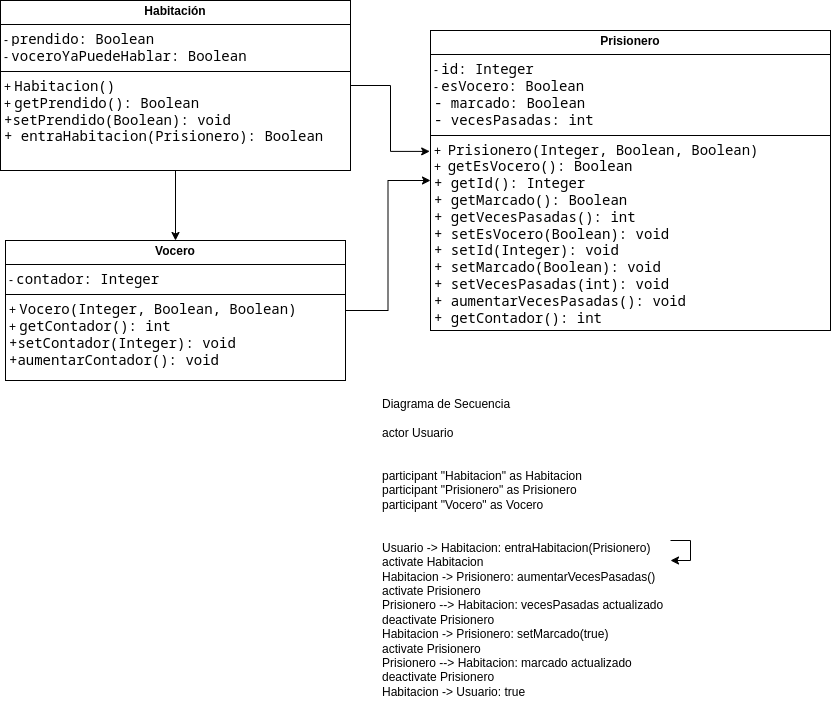

The diagram above was exported from draw.io. Its source (the exported page's mxGraphModel, read from the mxfile embedded in the PNG):
<mxGraphModel dx="559" dy="735" grid="1" gridSize="10" guides="1" tooltips="1" connect="1" arrows="1" fold="1" page="1" pageScale="1" pageWidth="1169" pageHeight="827" math="0" shadow="0">
  <root>
    <mxCell id="0" />
    <mxCell id="1" parent="0" />
    <mxCell id="wBw7M8Bg_pBcAPpFvkQN-1" value="Diagrama de Secuencia&#10;&#10;actor Usuario&#10;&#10;&#10;participant &quot;Habitacion&quot; as Habitacion&#10;participant &quot;Prisionero&quot; as Prisionero&#10;participant &quot;Vocero&quot; as Vocero&#10;&#10;&#10;Usuario -&gt; Habitacion: entraHabitacion(Prisionero)&#10;activate Habitacion&#10;Habitacion -&gt; Prisionero: aumentarVecesPasadas()&#10;activate Prisionero&#10;Prisionero --&gt; Habitacion: vecesPasadas actualizado&#10;deactivate Prisionero&#10;Habitacion -&gt; Prisionero: setMarcado(true)&#10;activate Prisionero&#10;Prisionero --&gt; Habitacion: marcado actualizado&#10;deactivate Prisionero&#10;Habitacion -&gt; Usuario: true&#10;" style="text;whiteSpace=wrap;" vertex="1" parent="1">
      <mxGeometry x="630" y="490" width="290" height="320" as="geometry" />
    </mxCell>
    <mxCell id="wBw7M8Bg_pBcAPpFvkQN-9" style="edgeStyle=orthogonalEdgeStyle;rounded=0;orthogonalLoop=1;jettySize=auto;html=1;exitX=0.5;exitY=1;exitDx=0;exitDy=0;entryX=0.5;entryY=0;entryDx=0;entryDy=0;" edge="1" parent="1" source="wBw7M8Bg_pBcAPpFvkQN-2" target="wBw7M8Bg_pBcAPpFvkQN-4">
      <mxGeometry relative="1" as="geometry" />
    </mxCell>
    <mxCell id="wBw7M8Bg_pBcAPpFvkQN-2" value="&lt;p style=&quot;margin:0px;margin-top:4px;text-align:center;&quot;&gt;&lt;b&gt;Habitación&lt;/b&gt;&lt;/p&gt;&lt;hr size=&quot;1&quot; style=&quot;border-style:solid;&quot;&gt;&lt;p style=&quot;margin:0px;margin-left:4px;&quot;&gt;-&amp;nbsp;&lt;span style=&quot;font-family: &amp;quot;Söhne Mono&amp;quot;, Monaco, &amp;quot;Andale Mono&amp;quot;, &amp;quot;Ubuntu Mono&amp;quot;, monospace; font-size: 14px; white-space: pre; background-color: rgb(255, 255, 255);&quot;&gt;prendido: Boolean&lt;/span&gt;&lt;/p&gt;&lt;p style=&quot;margin:0px;margin-left:4px;&quot;&gt;-&amp;nbsp;&lt;span style=&quot;font-family: &amp;quot;Söhne Mono&amp;quot;, Monaco, &amp;quot;Andale Mono&amp;quot;, &amp;quot;Ubuntu Mono&amp;quot;, monospace; font-size: 14px; white-space: pre; background-color: rgb(255, 255, 255);&quot;&gt;voceroYaPuedeHablar: Boolean&lt;/span&gt;&lt;/p&gt;&lt;hr size=&quot;1&quot; style=&quot;border-style:solid;&quot;&gt;&lt;p style=&quot;margin:0px;margin-left:4px;&quot;&gt;+&amp;nbsp;&lt;span style=&quot;background-color: rgb(255, 255, 255);&quot;&gt;&lt;span style=&quot;font-family: &amp;quot;Söhne Mono&amp;quot;, Monaco, &amp;quot;Andale Mono&amp;quot;, &amp;quot;Ubuntu Mono&amp;quot;, monospace; font-size: 14px; white-space: pre;&quot;&gt;Habitacion()&lt;/span&gt;&lt;br&gt;+&amp;nbsp;&lt;span style=&quot;font-family: &amp;quot;Söhne Mono&amp;quot;, Monaco, &amp;quot;Andale Mono&amp;quot;, &amp;quot;Ubuntu Mono&amp;quot;, monospace; font-size: 14px; white-space: pre;&quot;&gt;getPrendido(): Boolean&lt;/span&gt;&lt;/span&gt;&lt;/p&gt;&lt;p style=&quot;margin:0px;margin-left:4px;&quot;&gt;&lt;span style=&quot;background-color: rgb(255, 255, 255);&quot;&gt;&lt;span style=&quot;font-family: &amp;quot;Söhne Mono&amp;quot;, Monaco, &amp;quot;Andale Mono&amp;quot;, &amp;quot;Ubuntu Mono&amp;quot;, monospace; font-size: 14px; white-space: pre;&quot;&gt;+&lt;/span&gt;&lt;span style=&quot;font-family: &amp;quot;Söhne Mono&amp;quot;, Monaco, &amp;quot;Andale Mono&amp;quot;, &amp;quot;Ubuntu Mono&amp;quot;, monospace; font-size: 14px; white-space: pre;&quot;&gt;setPrendido(Boolean): void&lt;/span&gt;&lt;/span&gt;&lt;/p&gt;&lt;p style=&quot;margin:0px;margin-left:4px;&quot;&gt;&lt;span style=&quot;background-color: rgb(255, 255, 255);&quot;&gt;&lt;span style=&quot;font-family: &amp;quot;Söhne Mono&amp;quot;, Monaco, &amp;quot;Andale Mono&amp;quot;, &amp;quot;Ubuntu Mono&amp;quot;, monospace; font-size: 14px; white-space: pre;&quot;&gt;+ &lt;/span&gt;&lt;span style=&quot;font-family: &amp;quot;Söhne Mono&amp;quot;, Monaco, &amp;quot;Andale Mono&amp;quot;, &amp;quot;Ubuntu Mono&amp;quot;, monospace; font-size: 14px; white-space: pre;&quot;&gt;entraHabitacion(Prisionero): Boolean&lt;/span&gt;&lt;/span&gt;&lt;/p&gt;" style="verticalAlign=top;align=left;overflow=fill;html=1;whiteSpace=wrap;" vertex="1" parent="1">
      <mxGeometry x="250" y="100" width="350" height="170" as="geometry" />
    </mxCell>
    <mxCell id="wBw7M8Bg_pBcAPpFvkQN-7" style="edgeStyle=orthogonalEdgeStyle;rounded=0;orthogonalLoop=1;jettySize=auto;html=1;exitX=1;exitY=0.5;exitDx=0;exitDy=0;entryX=0;entryY=0.5;entryDx=0;entryDy=0;" edge="1" parent="1" source="wBw7M8Bg_pBcAPpFvkQN-4" target="wBw7M8Bg_pBcAPpFvkQN-6">
      <mxGeometry relative="1" as="geometry" />
    </mxCell>
    <mxCell id="wBw7M8Bg_pBcAPpFvkQN-4" value="&lt;p style=&quot;margin:0px;margin-top:4px;text-align:center;&quot;&gt;&lt;b&gt;Vocero&lt;/b&gt;&lt;/p&gt;&lt;hr size=&quot;1&quot; style=&quot;border-style:solid;&quot;&gt;&lt;p style=&quot;margin:0px;margin-left:4px;&quot;&gt;-&amp;nbsp;&lt;span style=&quot;font-family: &amp;quot;Söhne Mono&amp;quot;, Monaco, &amp;quot;Andale Mono&amp;quot;, &amp;quot;Ubuntu Mono&amp;quot;, monospace; font-size: 14px; white-space: pre; background-color: rgb(255, 255, 255);&quot;&gt;contador: Integer&lt;/span&gt;&lt;/p&gt;&lt;hr size=&quot;1&quot; style=&quot;border-style:solid;&quot;&gt;&lt;p style=&quot;margin:0px;margin-left:4px;&quot;&gt;&lt;span style=&quot;background-color: rgb(255, 255, 255);&quot;&gt;+&amp;nbsp;&lt;span style=&quot;font-family: &amp;quot;Söhne Mono&amp;quot;, Monaco, &amp;quot;Andale Mono&amp;quot;, &amp;quot;Ubuntu Mono&amp;quot;, monospace; font-size: 14px; white-space: pre;&quot;&gt;Vocero(Integer, Boolean, Boolean)&lt;/span&gt;&lt;br&gt;+&amp;nbsp;&lt;span style=&quot;font-family: &amp;quot;Söhne Mono&amp;quot;, Monaco, &amp;quot;Andale Mono&amp;quot;, &amp;quot;Ubuntu Mono&amp;quot;, monospace; font-size: 14px; white-space: pre;&quot;&gt;getContador(): int&lt;/span&gt;&lt;/span&gt;&lt;/p&gt;&lt;p style=&quot;margin:0px;margin-left:4px;&quot;&gt;&lt;span style=&quot;background-color: rgb(255, 255, 255);&quot;&gt;&lt;span style=&quot;font-family: &amp;quot;Söhne Mono&amp;quot;, Monaco, &amp;quot;Andale Mono&amp;quot;, &amp;quot;Ubuntu Mono&amp;quot;, monospace; font-size: 14px; white-space: pre;&quot;&gt;+&lt;/span&gt;&lt;span style=&quot;font-family: &amp;quot;Söhne Mono&amp;quot;, Monaco, &amp;quot;Andale Mono&amp;quot;, &amp;quot;Ubuntu Mono&amp;quot;, monospace; font-size: 14px; white-space: pre;&quot;&gt;setContador(Integer): void&lt;/span&gt;&lt;/span&gt;&lt;/p&gt;&lt;p style=&quot;margin:0px;margin-left:4px;&quot;&gt;&lt;span style=&quot;background-color: rgb(255, 255, 255);&quot;&gt;&lt;span style=&quot;font-family: &amp;quot;Söhne Mono&amp;quot;, Monaco, &amp;quot;Andale Mono&amp;quot;, &amp;quot;Ubuntu Mono&amp;quot;, monospace; font-size: 14px; white-space: pre;&quot;&gt;+&lt;/span&gt;&lt;span style=&quot;font-family: &amp;quot;Söhne Mono&amp;quot;, Monaco, &amp;quot;Andale Mono&amp;quot;, &amp;quot;Ubuntu Mono&amp;quot;, monospace; font-size: 14px; white-space: pre;&quot;&gt;aumentarContador(): void&lt;/span&gt;&lt;/span&gt;&lt;/p&gt;" style="verticalAlign=top;align=left;overflow=fill;html=1;whiteSpace=wrap;" vertex="1" parent="1">
      <mxGeometry x="255" y="340" width="340" height="140" as="geometry" />
    </mxCell>
    <mxCell id="wBw7M8Bg_pBcAPpFvkQN-5" style="edgeStyle=orthogonalEdgeStyle;rounded=0;orthogonalLoop=1;jettySize=auto;html=1;" edge="1" parent="1" source="wBw7M8Bg_pBcAPpFvkQN-1" target="wBw7M8Bg_pBcAPpFvkQN-1">
      <mxGeometry relative="1" as="geometry" />
    </mxCell>
    <mxCell id="wBw7M8Bg_pBcAPpFvkQN-6" value="&lt;p style=&quot;margin:0px;margin-top:4px;text-align:center;&quot;&gt;&lt;b&gt;Prisionero&lt;/b&gt;&lt;/p&gt;&lt;hr size=&quot;1&quot; style=&quot;border-style:solid;&quot;&gt;&lt;p style=&quot;margin:0px;margin-left:4px;&quot;&gt;&lt;span style=&quot;background-color: rgb(255, 255, 255);&quot;&gt;-&amp;nbsp;&lt;span style=&quot;font-family: &amp;quot;Söhne Mono&amp;quot;, Monaco, &amp;quot;Andale Mono&amp;quot;, &amp;quot;Ubuntu Mono&amp;quot;, monospace; font-size: 14px; white-space: pre;&quot;&gt;id: Integer&lt;/span&gt;&lt;/span&gt;&lt;/p&gt;&lt;p style=&quot;margin:0px;margin-left:4px;&quot;&gt;&lt;span style=&quot;background-color: rgb(255, 255, 255);&quot;&gt;-&amp;nbsp;&lt;span style=&quot;font-family: &amp;quot;Söhne Mono&amp;quot;, Monaco, &amp;quot;Andale Mono&amp;quot;, &amp;quot;Ubuntu Mono&amp;quot;, monospace; font-size: 14px; white-space: pre;&quot;&gt;esVocero: Boolean&lt;/span&gt;&lt;/span&gt;&lt;/p&gt;&lt;p style=&quot;margin:0px;margin-left:4px;&quot;&gt;&lt;span style=&quot;background-color: rgb(255, 255, 255);&quot;&gt;&lt;font face=&quot;Söhne Mono, Monaco, Andale Mono, Ubuntu Mono, monospace&quot;&gt;&lt;span style=&quot;font-size: 14px; white-space: pre;&quot;&gt;- &lt;/span&gt;&lt;/font&gt;&lt;span style=&quot;font-family: &amp;quot;Söhne Mono&amp;quot;, Monaco, &amp;quot;Andale Mono&amp;quot;, &amp;quot;Ubuntu Mono&amp;quot;, monospace; font-size: 14px; white-space: pre;&quot;&gt;marcado: Boolean&lt;/span&gt;&lt;/span&gt;&lt;/p&gt;&lt;p style=&quot;margin:0px;margin-left:4px;&quot;&gt;&lt;span style=&quot;background-color: rgb(255, 255, 255);&quot;&gt;&lt;span style=&quot;font-family: &amp;quot;Söhne Mono&amp;quot;, Monaco, &amp;quot;Andale Mono&amp;quot;, &amp;quot;Ubuntu Mono&amp;quot;, monospace; font-size: 14px; white-space: pre;&quot;&gt;- &lt;/span&gt;&lt;span style=&quot;font-family: &amp;quot;Söhne Mono&amp;quot;, Monaco, &amp;quot;Andale Mono&amp;quot;, &amp;quot;Ubuntu Mono&amp;quot;, monospace; font-size: 14px; white-space: pre;&quot;&gt;vecesPasadas: int&lt;/span&gt;&lt;/span&gt;&lt;/p&gt;&lt;hr size=&quot;1&quot; style=&quot;border-style:solid;&quot;&gt;&lt;p style=&quot;margin:0px;margin-left:4px;&quot;&gt;&lt;span style=&quot;background-color: rgb(255, 255, 255);&quot;&gt;+&amp;nbsp;&amp;nbsp;&lt;span style=&quot;font-family: &amp;quot;Söhne Mono&amp;quot;, Monaco, &amp;quot;Andale Mono&amp;quot;, &amp;quot;Ubuntu Mono&amp;quot;, monospace; font-size: 14px; white-space: pre;&quot;&gt;Prisionero(Integer, Boolean, Boolean)&lt;/span&gt;&lt;br&gt;+&amp;nbsp;&amp;nbsp;&lt;span style=&quot;font-family: &amp;quot;Söhne Mono&amp;quot;, Monaco, &amp;quot;Andale Mono&amp;quot;, &amp;quot;Ubuntu Mono&amp;quot;, monospace; font-size: 14px; white-space: pre;&quot;&gt;getEsVocero(): Boolean&lt;/span&gt;&lt;/span&gt;&lt;/p&gt;&lt;p style=&quot;margin:0px;margin-left:4px;&quot;&gt;&lt;span style=&quot;background-color: rgb(255, 255, 255);&quot;&gt;&lt;span style=&quot;font-family: &amp;quot;Söhne Mono&amp;quot;, Monaco, &amp;quot;Andale Mono&amp;quot;, &amp;quot;Ubuntu Mono&amp;quot;, monospace; font-size: 14px; white-space: pre;&quot;&gt;+ &lt;/span&gt;&lt;span style=&quot;font-family: &amp;quot;Söhne Mono&amp;quot;, Monaco, &amp;quot;Andale Mono&amp;quot;, &amp;quot;Ubuntu Mono&amp;quot;, monospace; font-size: 14px; white-space: pre;&quot;&gt;getId(): Integer&lt;/span&gt;&lt;/span&gt;&lt;/p&gt;&lt;p style=&quot;margin:0px;margin-left:4px;&quot;&gt;&lt;span style=&quot;background-color: rgb(255, 255, 255);&quot;&gt;&lt;span style=&quot;font-family: &amp;quot;Söhne Mono&amp;quot;, Monaco, &amp;quot;Andale Mono&amp;quot;, &amp;quot;Ubuntu Mono&amp;quot;, monospace; font-size: 14px; white-space: pre;&quot;&gt;+ &lt;/span&gt;&lt;span style=&quot;font-family: &amp;quot;Söhne Mono&amp;quot;, Monaco, &amp;quot;Andale Mono&amp;quot;, &amp;quot;Ubuntu Mono&amp;quot;, monospace; font-size: 14px; white-space: pre;&quot;&gt;getMarcado(): Boolean&lt;/span&gt;&lt;/span&gt;&lt;/p&gt;&lt;p style=&quot;margin:0px;margin-left:4px;&quot;&gt;&lt;span style=&quot;background-color: rgb(255, 255, 255);&quot;&gt;&lt;span style=&quot;font-family: &amp;quot;Söhne Mono&amp;quot;, Monaco, &amp;quot;Andale Mono&amp;quot;, &amp;quot;Ubuntu Mono&amp;quot;, monospace; font-size: 14px; white-space: pre;&quot;&gt;+ &lt;/span&gt;&lt;span style=&quot;font-family: &amp;quot;Söhne Mono&amp;quot;, Monaco, &amp;quot;Andale Mono&amp;quot;, &amp;quot;Ubuntu Mono&amp;quot;, monospace; font-size: 14px; white-space: pre;&quot;&gt;getVecesPasadas(): int&lt;/span&gt;&lt;/span&gt;&lt;/p&gt;&lt;p style=&quot;margin:0px;margin-left:4px;&quot;&gt;&lt;span style=&quot;background-color: rgb(255, 255, 255);&quot;&gt;&lt;span style=&quot;font-family: &amp;quot;Söhne Mono&amp;quot;, Monaco, &amp;quot;Andale Mono&amp;quot;, &amp;quot;Ubuntu Mono&amp;quot;, monospace; font-size: 14px; white-space: pre;&quot;&gt;+ &lt;/span&gt;&lt;span style=&quot;font-family: &amp;quot;Söhne Mono&amp;quot;, Monaco, &amp;quot;Andale Mono&amp;quot;, &amp;quot;Ubuntu Mono&amp;quot;, monospace; font-size: 14px; white-space: pre;&quot;&gt;setEsVocero(Boolean): void&lt;/span&gt;&lt;/span&gt;&lt;/p&gt;&lt;p style=&quot;margin:0px;margin-left:4px;&quot;&gt;&lt;span style=&quot;background-color: rgb(255, 255, 255);&quot;&gt;&lt;span style=&quot;font-family: &amp;quot;Söhne Mono&amp;quot;, Monaco, &amp;quot;Andale Mono&amp;quot;, &amp;quot;Ubuntu Mono&amp;quot;, monospace; font-size: 14px; white-space: pre;&quot;&gt;+ &lt;/span&gt;&lt;span style=&quot;font-family: &amp;quot;Söhne Mono&amp;quot;, Monaco, &amp;quot;Andale Mono&amp;quot;, &amp;quot;Ubuntu Mono&amp;quot;, monospace; font-size: 14px; white-space: pre;&quot;&gt;setId(Integer): void&lt;/span&gt;&lt;/span&gt;&lt;/p&gt;&lt;p style=&quot;margin:0px;margin-left:4px;&quot;&gt;&lt;span style=&quot;background-color: rgb(255, 255, 255);&quot;&gt;&lt;span style=&quot;font-family: &amp;quot;Söhne Mono&amp;quot;, Monaco, &amp;quot;Andale Mono&amp;quot;, &amp;quot;Ubuntu Mono&amp;quot;, monospace; font-size: 14px; white-space: pre;&quot;&gt;+ &lt;/span&gt;&lt;span style=&quot;font-family: &amp;quot;Söhne Mono&amp;quot;, Monaco, &amp;quot;Andale Mono&amp;quot;, &amp;quot;Ubuntu Mono&amp;quot;, monospace; font-size: 14px; white-space: pre;&quot;&gt;setMarcado(Boolean): void&lt;/span&gt;&lt;/span&gt;&lt;/p&gt;&lt;p style=&quot;margin:0px;margin-left:4px;&quot;&gt;&lt;span style=&quot;background-color: rgb(255, 255, 255);&quot;&gt;&lt;span style=&quot;font-family: &amp;quot;Söhne Mono&amp;quot;, Monaco, &amp;quot;Andale Mono&amp;quot;, &amp;quot;Ubuntu Mono&amp;quot;, monospace; font-size: 14px; white-space: pre;&quot;&gt;+ &lt;/span&gt;&lt;span style=&quot;font-family: &amp;quot;Söhne Mono&amp;quot;, Monaco, &amp;quot;Andale Mono&amp;quot;, &amp;quot;Ubuntu Mono&amp;quot;, monospace; font-size: 14px; white-space: pre;&quot;&gt;setVecesPasadas(int): void&lt;/span&gt;&lt;/span&gt;&lt;/p&gt;&lt;p style=&quot;margin:0px;margin-left:4px;&quot;&gt;&lt;span style=&quot;background-color: rgb(255, 255, 255);&quot;&gt;&lt;span style=&quot;font-family: &amp;quot;Söhne Mono&amp;quot;, Monaco, &amp;quot;Andale Mono&amp;quot;, &amp;quot;Ubuntu Mono&amp;quot;, monospace; font-size: 14px; white-space: pre;&quot;&gt;+ &lt;/span&gt;&lt;span style=&quot;font-family: &amp;quot;Söhne Mono&amp;quot;, Monaco, &amp;quot;Andale Mono&amp;quot;, &amp;quot;Ubuntu Mono&amp;quot;, monospace; font-size: 14px; white-space: pre;&quot;&gt;aumentarVecesPasadas(): void&lt;/span&gt;&lt;/span&gt;&lt;/p&gt;&lt;p style=&quot;margin:0px;margin-left:4px;&quot;&gt;&lt;span style=&quot;background-color: rgb(255, 255, 255);&quot;&gt;&lt;span style=&quot;font-family: &amp;quot;Söhne Mono&amp;quot;, Monaco, &amp;quot;Andale Mono&amp;quot;, &amp;quot;Ubuntu Mono&amp;quot;, monospace; font-size: 14px; white-space: pre;&quot;&gt;+ &lt;/span&gt;&lt;span style=&quot;font-family: &amp;quot;Söhne Mono&amp;quot;, Monaco, &amp;quot;Andale Mono&amp;quot;, &amp;quot;Ubuntu Mono&amp;quot;, monospace; font-size: 14px; white-space: pre;&quot;&gt;getContador(): int&lt;/span&gt;&lt;/span&gt;&lt;/p&gt;" style="verticalAlign=top;align=left;overflow=fill;html=1;whiteSpace=wrap;" vertex="1" parent="1">
      <mxGeometry x="680" y="130" width="400" height="300" as="geometry" />
    </mxCell>
    <mxCell id="wBw7M8Bg_pBcAPpFvkQN-8" style="edgeStyle=orthogonalEdgeStyle;rounded=0;orthogonalLoop=1;jettySize=auto;html=1;exitX=1;exitY=0.5;exitDx=0;exitDy=0;entryX=-0.002;entryY=0.403;entryDx=0;entryDy=0;entryPerimeter=0;" edge="1" parent="1" source="wBw7M8Bg_pBcAPpFvkQN-2" target="wBw7M8Bg_pBcAPpFvkQN-6">
      <mxGeometry relative="1" as="geometry">
        <mxPoint x="690" y="250" as="targetPoint" />
      </mxGeometry>
    </mxCell>
  </root>
</mxGraphModel>